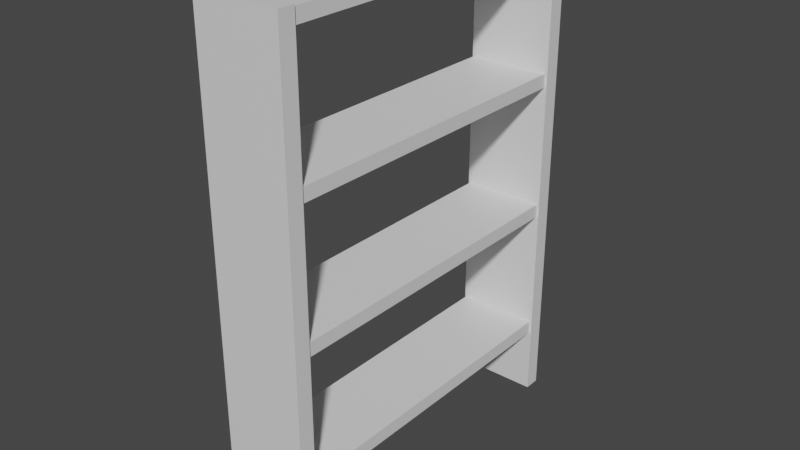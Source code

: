 # Source: shelf001.blend  (saved by Blender 3.4.6; exported with 4.5.12 LTS)
import bpy
from mathutils import Matrix  # noqa: F401  (used for matrix-valued properties, if any)

bpy.ops.wm.read_factory_settings(use_empty=True)
scene = bpy.context.scene
scene.name = 'Scene'

# ---- collections
col_collection = bpy.data.collections.new('Collection'); scene.collection.children.link(col_collection)

# ---- materials (node trees are filled in below, after node groups)
mat_material = bpy.data.materials.new('Material')
mat_material.alpha_threshold = 0.0
mat_material.use_transparent_shadow = False
mat_material.roughness = 0.5
mat_material.line_color = (0.0, 0.0, 0.0, 1.0)

# ---- material node trees
mat_material.use_nodes = True; mat_material.node_tree.nodes.clear()
_N = mat_material.node_tree.nodes; _L = mat_material.node_tree.links
n0 = _N.new('ShaderNodeOutputMaterial'); n0.name = 'Material Output'; n0.location = (300, 300)
n1 = _N.new('ShaderNodeBsdfPrincipled'); n1.name = 'Principled BSDF'; n1.location = (10, 300)
n1.distribution = 'GGX'
n1.subsurface_method = 'RANDOM_WALK_SKIN'
n1.inputs[3].default_value = 1.45
n1.inputs[27].default_value = (0.0, 0.0, 0.0, 1.0)
n1.inputs[28].default_value = 1.0
_L.new(n1.outputs[0], n0.inputs[0])
n0.is_active_output = True

# ---- world
world_world = bpy.data.worlds.new('World'); scene.world = world_world
world_world.use_nodes = True; world_world.node_tree.nodes.clear()
_N = world_world.node_tree.nodes; _L = world_world.node_tree.links
n0 = _N.new('ShaderNodeOutputWorld'); n0.name = 'World Output'; n0.location = (300, 300)
n1 = _N.new('ShaderNodeBackground'); n1.name = 'Background'; n1.location = (10, 300)
n1.inputs[0].default_value = (0.05088, 0.05088, 0.05088, 1.0)
_L.new(n1.outputs[0], n0.inputs[0])
n0.is_active_output = True
world_world.color = (0.05088, 0.05088, 0.05088)
world_world.use_sun_shadow = False
world_world.sun_shadow_jitter_overblur = 0.0

# ---- meshes
me_cube_001 = bpy.data.meshes.new('Cube.001')
me_cube_001.from_pydata([(-1.0, -1.0, -1.0), (-1.0, -1.0, 1.0), (-1.0, 1.0, -1.0), (-1.0, 1.0, 1.0), (1.0, -1.0, -1.0), (1.0, -1.0, 1.0), (1.0, 1.0, -1.0), (1.0, 1.0, 1.0), (-1.0, 43.26, -1.0), (-1.0, 43.26, 1.0), (-1.0, 41.26, -1.0), (-1.0, 41.26, 1.0), (1.0, 43.26, -1.0), (1.0, 43.26, 1.0), (1.0, 41.26, -1.0), (1.0, 41.26, 1.0), (0.9482, 42.4, -0.7214), (0.9482, 42.4, -0.6662), (0.9482, -0.1407, -0.7214), (0.9482, -0.1407, -0.6662), (-0.9482, 42.4, -0.7214), (-0.9482, 42.4, -0.6662), (-0.9482, -0.1407, -0.7214), (-0.9482, -0.1407, -0.6662), (0.9482, 42.4, -0.1691), (0.9482, 42.4, -0.1139), (0.9482, -0.1407, -0.1691), (0.9482, -0.1407, -0.1139), (-0.9482, 42.4, -0.1691), (-0.9482, 42.4, -0.1139), (-0.9482, -0.1407, -0.1691), (-0.9482, -0.1407, -0.1139), (0.9482, 42.4, 0.3832), (0.9482, 42.4, 0.4384), (0.9482, -0.1407, 0.3832), (0.9482, -0.1407, 0.4384), (-0.9482, 42.4, 0.3832), (-0.9482, 42.4, 0.4384), (-0.9482, -0.1407, 0.3832), (-0.9482, -0.1407, 0.4384), (0.9482, 42.4, 0.9355), (0.9482, 42.4, 0.9907), (0.9482, -0.1407, 0.9355), (0.9482, -0.1407, 0.9907), (-0.9482, 42.4, 0.9355), (-0.9482, 42.4, 0.9907), (-0.9482, -0.1407, 0.9355), (-0.9482, -0.1407, 0.9907)], [], [(0, 1, 3, 2), (2, 3, 7, 6), (6, 7, 5, 4), (4, 5, 1, 0), (2, 6, 4, 0), (7, 3, 1, 5), (8, 10, 11, 9), (10, 14, 15, 11), (14, 12, 13, 15), (12, 8, 9, 13), (10, 8, 12, 14), (15, 13, 9, 11), (16, 20, 22, 18), (19, 18, 22, 23), (23, 21, 20, 22), (21, 23, 19, 17), (17, 19, 18, 16), (21, 20, 16, 17), (24, 26, 30, 28), (27, 26, 30, 31), (31, 29, 28, 30), (29, 31, 27, 25), (25, 27, 26, 24), (29, 28, 24, 25), (32, 34, 38, 36), (35, 34, 38, 39), (39, 37, 36, 38), (37, 39, 35, 33), (33, 35, 34, 32), (37, 36, 32, 33), (40, 42, 46, 44), (43, 42, 46, 47), (47, 45, 44, 46), (45, 47, 43, 41), (41, 43, 42, 40), (45, 44, 40, 41)])
_uv = me_cube_001.uv_layers.new(name='UVMap')
_uv.uv.foreach_set('vector', [0.375, 0.0, 0.625, 0.0, 0.625, 0.25, 0.375, 0.25, 0.375, 0.25, 0.625, 0.25, 0.625, 0.5, 0.375, 0.5, 0.375, 0.5, 0.625, 0.5, 0.625, 0.75, 0.375, 0.75, 0.375, 0.75, 0.625, 0.75, 0.625, 1.0, 0.375, 1.0, 0.125, 0.5, 0.375, 0.5, 0.375, 0.75, 0.125, 0.75, 0.625, 0.5, 0.875, 0.5, 0.875, 0.75, 0.625, 0.75, 0.375, 0.0, 0.375, 0.25, 0.625, 0.25, 0.625, 0.0, 0.375, 0.25, 0.375, 0.5, 0.625, 0.5, 0.625, 0.25, 0.375, 0.5, 0.375, 0.75, 0.625, 0.75, 0.625, 0.5, 0.375, 0.75, 0.375, 1.0, 0.625, 1.0, 0.625, 0.75, 0.125, 0.5, 0.125, 0.75, 0.375, 0.75, 0.375, 0.5, 0.625, 0.5, 0.625, 0.75, 0.875, 0.75, 0.875, 0.5, 0.625, 0.5, 0.875, 0.5, 0.875, 0.75, 0.625, 0.75, 0.375, 0.75, 0.625, 0.75, 0.625, 1.0, 0.375, 1.0, 0.375, 0.0, 0.375, 0.25, 0.625, 0.25, 0.625, 0.0, 0.125, 0.5, 0.125, 0.75, 0.375, 0.75, 0.375, 0.5, 0.375, 0.5, 0.375, 0.75, 0.625, 0.75, 0.625, 0.5, 0.375, 0.25, 0.625, 0.25, 0.625, 0.5, 0.375, 0.5, 0.625, 0.5, 0.625, 0.75, 0.875, 0.75, 0.875, 0.5, 0.375, 0.75, 0.625, 0.75, 0.625, 1.0, 0.375, 1.0, 0.375, 0.0, 0.375, 0.25, 0.625, 0.25, 0.625, 0.0, 0.125, 0.5, 0.125, 0.75, 0.375, 0.75, 0.375, 0.5, 0.375, 0.5, 0.375, 0.75, 0.625, 0.75, 0.625, 0.5, 0.375, 0.25, 0.625, 0.25, 0.625, 0.5, 0.375, 0.5, 0.625, 0.5, 0.625, 0.75, 0.875, 0.75, 0.875, 0.5, 0.375, 0.75, 0.625, 0.75, 0.625, 1.0, 0.375, 1.0, 0.375, 0.0, 0.375, 0.25, 0.625, 0.25, 0.625, 0.0, 0.125, 0.5, 0.125, 0.75, 0.375, 0.75, 0.375, 0.5, 0.375, 0.5, 0.375, 0.75, 0.625, 0.75, 0.625, 0.5, 0.375, 0.25, 0.625, 0.25, 0.625, 0.5, 0.375, 0.5, 0.625, 0.5, 0.625, 0.75, 0.875, 0.75, 0.875, 0.5, 0.375, 0.75, 0.625, 0.75, 0.625, 1.0, 0.375, 1.0, 0.375, 0.0, 0.375, 0.25, 0.625, 0.25, 0.625, 0.0, 0.125, 0.5, 0.125, 0.75, 0.375, 0.75, 0.375, 0.5, 0.375, 0.5, 0.375, 0.75, 0.625, 0.75, 0.625, 0.5, 0.375, 0.25, 0.625, 0.25, 0.625, 0.5, 0.375, 0.5])
me_cube_001.materials.append(mat_material)
me_cube_001.update()

# ---- objects
ob_cube_001 = bpy.data.objects.new('Cube.001', me_cube_001)

# ---- transforms, parenting, visibility, modifiers, constraints
ob_cube_001.location = (0.0, -2.45, 2.447)
ob_cube_001.scale = (0.6178, 0.1159, 3.526)

# ---- collection membership
col_collection.objects.link(ob_cube_001)

# ---- scene / render settings (as saved in the file)
scene.frame_start = 1; scene.frame_end = 250; scene.frame_set(1)
scene.render.engine = 'BLENDER_EEVEE_NEXT'
scene.cycles.sampling_pattern = 'TABULATED_SOBOL'
scene.cycles.use_light_tree = False
scene.view_settings.view_transform = 'Filmic'
bpy.context.view_layer.update()

# ---- added for rendering (the .blend has no active camera and no usable light): camera, sun
cam_auto = bpy.data.cameras.new('AutoCamera')
cam_auto.lens = 50.0
cam_auto.sensor_width = 36.0
cam_auto.clip_end = 1000.0
ob_auto_camera = bpy.data.objects.new('AutoCamera', cam_auto)
scene.collection.objects.link(ob_auto_camera)
ob_auto_camera.location = (8.15009, -9.78011, 8.96659)
ob_auto_camera.rotation_euler = (1.09748, -7.21219e-08, 0.694738)
scene.camera = ob_auto_camera
light_auto_sun = bpy.data.lights.new('AutoSun', 'SUN')
light_auto_sun.energy = 3.0
light_auto_sun.angle = 0.0523599
ob_auto_sun = bpy.data.objects.new('AutoSun', light_auto_sun)
scene.collection.objects.link(ob_auto_sun)
ob_auto_sun.rotation_euler = (0.872665, 0.174533, 0.523599)
bpy.context.view_layer.update()
